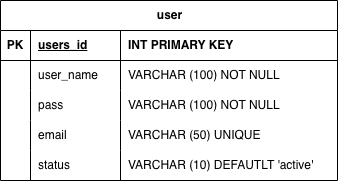

The diagram above was exported from draw.io. Its source (the exported page's mxGraphModel, read from the mxfile embedded in the PNG):
<mxGraphModel dx="934" dy="1813" grid="1" gridSize="10" guides="1" tooltips="1" connect="1" arrows="1" fold="1" page="1" pageScale="1" pageWidth="827" pageHeight="1169" math="0" shadow="0">
  <root>
    <mxCell id="0" />
    <mxCell id="1" parent="0" />
    <mxCell id="IV1KWcrna3zYlwc7ePWZ-35" parent="1" style="shape=table;startSize=30;container=1;collapsible=1;childLayout=tableLayout;fixedRows=1;rowLines=0;fontStyle=1;align=center;resizeLast=1;html=1;" value="user" vertex="1">
      <mxGeometry height="180" width="337" x="170" y="-510" as="geometry" />
    </mxCell>
    <mxCell id="IV1KWcrna3zYlwc7ePWZ-36" parent="IV1KWcrna3zYlwc7ePWZ-35" style="shape=tableRow;horizontal=0;startSize=0;swimlaneHead=0;swimlaneBody=0;fillColor=none;collapsible=0;dropTarget=0;points=[[0,0.5],[1,0.5]];portConstraint=eastwest;top=0;left=0;right=0;bottom=1;" value="" vertex="1">
      <mxGeometry height="30" width="337" y="30" as="geometry" />
    </mxCell>
    <mxCell id="IV1KWcrna3zYlwc7ePWZ-37" parent="IV1KWcrna3zYlwc7ePWZ-36" style="shape=partialRectangle;connectable=0;fillColor=none;top=0;left=0;bottom=0;right=0;fontStyle=1;overflow=hidden;whiteSpace=wrap;html=1;" value="PK" vertex="1">
      <mxGeometry height="30" width="30" as="geometry">
        <mxRectangle height="30" width="30" as="alternateBounds" />
      </mxGeometry>
    </mxCell>
    <mxCell id="IV1KWcrna3zYlwc7ePWZ-38" parent="IV1KWcrna3zYlwc7ePWZ-36" style="shape=partialRectangle;connectable=0;fillColor=none;top=0;left=0;bottom=0;right=0;align=left;spacingLeft=6;fontStyle=5;overflow=hidden;whiteSpace=wrap;html=1;" value="users_id&lt;span style=&quot;white-space: pre;&quot;&gt;&#09;&lt;/span&gt;" vertex="1">
      <mxGeometry height="30" width="90" x="30" as="geometry">
        <mxRectangle height="30" width="90" as="alternateBounds" />
      </mxGeometry>
    </mxCell>
    <mxCell id="IV1KWcrna3zYlwc7ePWZ-48" parent="IV1KWcrna3zYlwc7ePWZ-36" style="shape=partialRectangle;connectable=0;fillColor=none;top=0;left=0;bottom=0;right=0;align=left;spacingLeft=6;fontStyle=1;overflow=hidden;whiteSpace=wrap;html=1;" value="INT&amp;nbsp;&lt;span style=&quot;background-color: transparent; color: light-dark(rgb(0, 0, 0), rgb(255, 255, 255));&quot;&gt;PRIMARY KEY&lt;/span&gt;" vertex="1">
      <mxGeometry height="30" width="217" x="120" as="geometry">
        <mxRectangle height="30" width="217" as="alternateBounds" />
      </mxGeometry>
    </mxCell>
    <mxCell id="IV1KWcrna3zYlwc7ePWZ-39" parent="IV1KWcrna3zYlwc7ePWZ-35" style="shape=tableRow;horizontal=0;startSize=0;swimlaneHead=0;swimlaneBody=0;fillColor=none;collapsible=0;dropTarget=0;points=[[0,0.5],[1,0.5]];portConstraint=eastwest;top=0;left=0;right=0;bottom=0;" value="" vertex="1">
      <mxGeometry height="30" width="337" y="60" as="geometry" />
    </mxCell>
    <mxCell id="IV1KWcrna3zYlwc7ePWZ-40" parent="IV1KWcrna3zYlwc7ePWZ-39" style="shape=partialRectangle;connectable=0;fillColor=none;top=0;left=0;bottom=0;right=0;editable=1;overflow=hidden;whiteSpace=wrap;html=1;" value="" vertex="1">
      <mxGeometry height="30" width="30" as="geometry">
        <mxRectangle height="30" width="30" as="alternateBounds" />
      </mxGeometry>
    </mxCell>
    <mxCell id="IV1KWcrna3zYlwc7ePWZ-41" parent="IV1KWcrna3zYlwc7ePWZ-39" style="shape=partialRectangle;connectable=0;fillColor=none;top=0;left=0;bottom=0;right=0;align=left;spacingLeft=6;overflow=hidden;whiteSpace=wrap;html=1;" value="user_name" vertex="1">
      <mxGeometry height="30" width="90" x="30" as="geometry">
        <mxRectangle height="30" width="90" as="alternateBounds" />
      </mxGeometry>
    </mxCell>
    <mxCell id="IV1KWcrna3zYlwc7ePWZ-49" parent="IV1KWcrna3zYlwc7ePWZ-39" style="shape=partialRectangle;connectable=0;fillColor=none;top=0;left=0;bottom=0;right=0;align=left;spacingLeft=6;overflow=hidden;whiteSpace=wrap;html=1;" value="VARCHAR (100) NOT NULL" vertex="1">
      <mxGeometry height="30" width="217" x="120" as="geometry">
        <mxRectangle height="30" width="217" as="alternateBounds" />
      </mxGeometry>
    </mxCell>
    <mxCell id="IV1KWcrna3zYlwc7ePWZ-42" parent="IV1KWcrna3zYlwc7ePWZ-35" style="shape=tableRow;horizontal=0;startSize=0;swimlaneHead=0;swimlaneBody=0;fillColor=none;collapsible=0;dropTarget=0;points=[[0,0.5],[1,0.5]];portConstraint=eastwest;top=0;left=0;right=0;bottom=0;" value="" vertex="1">
      <mxGeometry height="30" width="337" y="90" as="geometry" />
    </mxCell>
    <mxCell id="IV1KWcrna3zYlwc7ePWZ-43" parent="IV1KWcrna3zYlwc7ePWZ-42" style="shape=partialRectangle;connectable=0;fillColor=none;top=0;left=0;bottom=0;right=0;editable=1;overflow=hidden;whiteSpace=wrap;html=1;" value="" vertex="1">
      <mxGeometry height="30" width="30" as="geometry">
        <mxRectangle height="30" width="30" as="alternateBounds" />
      </mxGeometry>
    </mxCell>
    <mxCell id="IV1KWcrna3zYlwc7ePWZ-44" parent="IV1KWcrna3zYlwc7ePWZ-42" style="shape=partialRectangle;connectable=0;fillColor=none;top=0;left=0;bottom=0;right=0;align=left;spacingLeft=6;overflow=hidden;whiteSpace=wrap;html=1;" value="pass" vertex="1">
      <mxGeometry height="30" width="90" x="30" as="geometry">
        <mxRectangle height="30" width="90" as="alternateBounds" />
      </mxGeometry>
    </mxCell>
    <mxCell id="IV1KWcrna3zYlwc7ePWZ-50" parent="IV1KWcrna3zYlwc7ePWZ-42" style="shape=partialRectangle;connectable=0;fillColor=none;top=0;left=0;bottom=0;right=0;align=left;spacingLeft=6;overflow=hidden;whiteSpace=wrap;html=1;" value="VARCHAR (100) NOT NULL" vertex="1">
      <mxGeometry height="30" width="217" x="120" as="geometry">
        <mxRectangle height="30" width="217" as="alternateBounds" />
      </mxGeometry>
    </mxCell>
    <mxCell id="IV1KWcrna3zYlwc7ePWZ-45" parent="IV1KWcrna3zYlwc7ePWZ-35" style="shape=tableRow;horizontal=0;startSize=0;swimlaneHead=0;swimlaneBody=0;fillColor=none;collapsible=0;dropTarget=0;points=[[0,0.5],[1,0.5]];portConstraint=eastwest;top=0;left=0;right=0;bottom=0;" value="" vertex="1">
      <mxGeometry height="30" width="337" y="120" as="geometry" />
    </mxCell>
    <mxCell id="IV1KWcrna3zYlwc7ePWZ-46" parent="IV1KWcrna3zYlwc7ePWZ-45" style="shape=partialRectangle;connectable=0;fillColor=none;top=0;left=0;bottom=0;right=0;editable=1;overflow=hidden;whiteSpace=wrap;html=1;" value="" vertex="1">
      <mxGeometry height="30" width="30" as="geometry">
        <mxRectangle height="30" width="30" as="alternateBounds" />
      </mxGeometry>
    </mxCell>
    <mxCell id="IV1KWcrna3zYlwc7ePWZ-47" parent="IV1KWcrna3zYlwc7ePWZ-45" style="shape=partialRectangle;connectable=0;fillColor=none;top=0;left=0;bottom=0;right=0;align=left;spacingLeft=6;overflow=hidden;whiteSpace=wrap;html=1;" value="email" vertex="1">
      <mxGeometry height="30" width="90" x="30" as="geometry">
        <mxRectangle height="30" width="90" as="alternateBounds" />
      </mxGeometry>
    </mxCell>
    <mxCell id="IV1KWcrna3zYlwc7ePWZ-51" parent="IV1KWcrna3zYlwc7ePWZ-45" style="shape=partialRectangle;connectable=0;fillColor=none;top=0;left=0;bottom=0;right=0;align=left;spacingLeft=6;overflow=hidden;whiteSpace=wrap;html=1;" value="VARCHAR (50) UNIQUE" vertex="1">
      <mxGeometry height="30" width="217" x="120" as="geometry">
        <mxRectangle height="30" width="217" as="alternateBounds" />
      </mxGeometry>
    </mxCell>
    <mxCell id="IV1KWcrna3zYlwc7ePWZ-53" parent="IV1KWcrna3zYlwc7ePWZ-35" style="shape=tableRow;horizontal=0;startSize=0;swimlaneHead=0;swimlaneBody=0;fillColor=none;collapsible=0;dropTarget=0;points=[[0,0.5],[1,0.5]];portConstraint=eastwest;top=0;left=0;right=0;bottom=0;" vertex="1">
      <mxGeometry height="30" width="337" y="150" as="geometry" />
    </mxCell>
    <mxCell id="IV1KWcrna3zYlwc7ePWZ-54" parent="IV1KWcrna3zYlwc7ePWZ-53" style="shape=partialRectangle;connectable=0;fillColor=none;top=0;left=0;bottom=0;right=0;editable=1;overflow=hidden;whiteSpace=wrap;html=1;" vertex="1">
      <mxGeometry height="30" width="30" as="geometry">
        <mxRectangle height="30" width="30" as="alternateBounds" />
      </mxGeometry>
    </mxCell>
    <mxCell id="IV1KWcrna3zYlwc7ePWZ-55" parent="IV1KWcrna3zYlwc7ePWZ-53" style="shape=partialRectangle;connectable=0;fillColor=none;top=0;left=0;bottom=0;right=0;align=left;spacingLeft=6;overflow=hidden;whiteSpace=wrap;html=1;" value="status" vertex="1">
      <mxGeometry height="30" width="90" x="30" as="geometry">
        <mxRectangle height="30" width="90" as="alternateBounds" />
      </mxGeometry>
    </mxCell>
    <mxCell id="IV1KWcrna3zYlwc7ePWZ-56" parent="IV1KWcrna3zYlwc7ePWZ-53" style="shape=partialRectangle;connectable=0;fillColor=none;top=0;left=0;bottom=0;right=0;align=left;spacingLeft=6;overflow=hidden;whiteSpace=wrap;html=1;" value="VARCHAR (10) DEFAUTLT 'active'" vertex="1">
      <mxGeometry height="30" width="217" x="120" as="geometry">
        <mxRectangle height="30" width="217" as="alternateBounds" />
      </mxGeometry>
    </mxCell>
  </root>
</mxGraphModel>